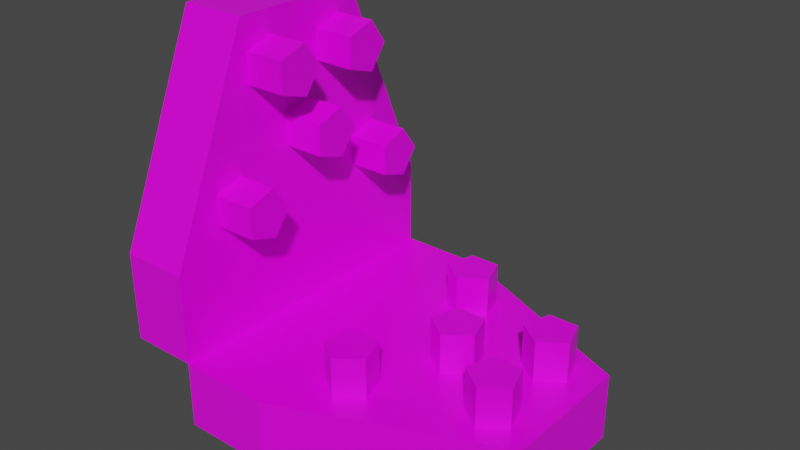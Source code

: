 # Source: GirderJoint.blend  (saved by Blender 2.93.21; exported with 4.5.12 LTS)
import bpy
from mathutils import Matrix  # noqa: F401  (used for matrix-valued properties, if any)

bpy.ops.wm.read_factory_settings(use_empty=True)
scene = bpy.context.scene
scene.name = 'Scene'

# ---- collections
col_collection = bpy.data.collections.new('Collection'); scene.collection.children.link(col_collection)

# ---- images (referenced by path relative to the original .blend; pixels are not part of the script)
import os
ASSET_DIR = os.environ.get("B2B_ASSET_DIR", "")  # directory of the original .blend (textures are referenced by path, not embedded)
HERE = os.path.dirname(os.path.abspath(__file__))  # packed textures are extracted next to this script under _unpacked/

def load_image(name, relpath, width, height, colorspace="sRGB"):
    """Load a texture the original file referenced (path relative to the .blend, or extracted next to this script)."""
    p = next((c for c in (os.path.join(HERE, relpath), os.path.join(ASSET_DIR, relpath)) if relpath and os.path.exists(c)), "")
    if p:
        img = bpy.data.images.load(p, check_existing=True)
        img.name = name
    else:  # same state as the original file: an image datablock whose file is absent (Cycles renders it pink)
        img = bpy.data.images.new(name, width, height)
        img.source = "FILE"
        img.filepath = "//" + (relpath or name)
    img.colorspace_settings.name = colorspace
    return img
img_sligga_palette_png = load_image('sligga-palette.png', 'sligga-palette.png', 1024, 1024, 'sRGB')

# ---- materials (node trees are filled in below, after node groups)
mat_girderbracematerial = bpy.data.materials.new('GirderBraceMaterial')
mat_girderbracematerial.alpha_threshold = 0.0
mat_girderbracematerial.use_transparent_shadow = False
mat_girderbracematerial.line_color = (0.0, 0.0, 0.0, 1.0)

# ---- material node trees
mat_girderbracematerial.use_nodes = True; mat_girderbracematerial.node_tree.nodes.clear()
_N = mat_girderbracematerial.node_tree.nodes; _L = mat_girderbracematerial.node_tree.links
n0 = _N.new('ShaderNodeOutputMaterial'); n0.name = 'Material Output'; n0.location = (300, 300)
n1 = _N.new('ShaderNodeBsdfPrincipled'); n1.name = 'Principled BSDF'; n1.location = (10, 300)
n1.distribution = 'GGX'
n1.subsurface_method = 'BURLEY'
n1.inputs[2].default_value = 0.4
n1.inputs[3].default_value = 1.45
n1.inputs[27].default_value = (0.0, 0.0, 0.0, 1.0)
n1.inputs[28].default_value = 1.0
n2 = _N.new('ShaderNodeTexImage'); n2.name = 'Image Texture'; n2.location = (-320, 242)
n2.image = img_sligga_palette_png
n2.interpolation = 'Closest'
_L.new(n1.outputs[0], n0.inputs[0])
_L.new(n2.outputs[0], n1.inputs[0])
n0.is_active_output = True

# ---- world
world_world = bpy.data.worlds.new('World'); scene.world = world_world
world_world.use_nodes = True; world_world.node_tree.nodes.clear()
_N = world_world.node_tree.nodes; _L = world_world.node_tree.links
n0 = _N.new('ShaderNodeOutputWorld'); n0.name = 'World Output'; n0.location = (300, 300)
n1 = _N.new('ShaderNodeBackground'); n1.name = 'Background'; n1.location = (10, 300)
n1.inputs[0].default_value = (0.05088, 0.05088, 0.05088, 1.0)
_L.new(n1.outputs[0], n0.inputs[0])
n0.is_active_output = True
world_world.color = (0.05088, 0.05088, 0.05088)
world_world.use_sun_shadow = False
world_world.sun_shadow_jitter_overblur = 0.0

# ---- meshes
me_cube_009 = bpy.data.meshes.new('Cube.009')
me_cube_009.from_pydata([(-0.003316, -0.7878, 0.4461), (-0.003316, 0.7878, 0.4461), (-0.003316, 0.3421, 1.499), (0.3337, 0.7878, 0.4461), (-0.003316, -0.3421, 1.499), (0.3337, -0.7878, 0.4461), (0.3337, -0.3421, 1.499), (0.3337, 0.3421, 1.499), (0.2851, -0.08685, 1.265), (0.539, -0.08685, 1.265), (0.2851, -0.1746, 1.144), (0.539, -0.1746, 1.144), (0.2851, -0.3165, 1.19), (0.539, -0.3165, 1.19), (0.2851, -0.3165, 1.34), (0.539, -0.3165, 1.34), (0.2851, -0.1746, 1.386), (0.539, -0.1746, 1.386), (0.2851, 0.3407, 1.265), (0.539, 0.3407, 1.265), (0.2851, 0.253, 1.144), (0.539, 0.253, 1.144), (0.2851, 0.1111, 1.19), (0.539, 0.1111, 1.19), (0.2851, 0.1111, 1.34), (0.539, 0.1111, 1.34), (0.2851, 0.253, 1.386), (0.539, 0.253, 1.386), (0.2851, -0.3117, 0.6724), (0.539, -0.3117, 0.6724), (0.2851, -0.3994, 0.5517), (0.539, -0.3994, 0.5517), (0.2851, -0.5413, 0.5978), (0.539, -0.5413, 0.5978), (0.2851, -0.5413, 0.747), (0.539, -0.5413, 0.747), (0.2851, -0.3994, 0.7931), (0.539, -0.3994, 0.7931), (0.2851, 0.5656, 0.6724), (0.539, 0.5656, 0.6724), (0.2851, 0.4779, 0.5517), (0.539, 0.4779, 0.5517), (0.2851, 0.336, 0.5978), (0.539, 0.336, 0.5978), (0.2851, 0.336, 0.747), (0.539, 0.336, 0.747), (0.2851, 0.4779, 0.7931), (0.539, 0.4779, 0.7931), (0.2851, 0.1269, 0.915), (0.539, 0.1269, 0.915), (0.2851, 0.03922, 0.7943), (0.539, 0.03922, 0.7943), (0.2851, -0.1027, 0.8404), (0.539, -0.1027, 0.8404), (0.2851, -0.1027, 0.9896), (0.539, -0.1027, 0.9896), (0.2851, 0.03922, 1.036), (0.539, 0.03922, 1.036), (-0.003316, -0.7878, 4.607e-05), (-0.003316, 0.7878, 4.607e-05), (0.3336, 0.7878, 0.0001624), (0.3336, -0.7878, 0.0001623), (0.7796, 0.7878, -0.3367), (0.7796, -0.7878, -0.3367), (1.833, -0.3421, -0.3367), (0.7796, -0.7878, 0.0002787), (1.833, 0.3421, -0.3367), (0.7796, 0.7878, 0.0002788), (1.833, 0.3421, 0.0002788), (1.833, -0.3421, 0.0002787), (1.599, 0.08685, -0.04825), (1.599, 0.08685, 0.2056), (1.478, 0.1746, -0.04825), (1.478, 0.1746, 0.2056), (1.524, 0.3165, -0.04825), (1.524, 0.3165, 0.2056), (1.673, 0.3165, -0.04825), (1.673, 0.3165, 0.2056), (1.719, 0.1746, -0.04825), (1.719, 0.1746, 0.2056), (1.599, -0.3407, -0.04825), (1.599, -0.3407, 0.2056), (1.478, -0.253, -0.04825), (1.478, -0.253, 0.2056), (1.524, -0.1111, -0.04825), (1.524, -0.1111, 0.2056), (1.673, -0.1111, -0.04825), (1.673, -0.1111, 0.2056), (1.719, -0.253, -0.04825), (1.719, -0.253, 0.2056), (1.006, 0.3117, -0.04825), (1.006, 0.3117, 0.2056), (0.8852, 0.3994, -0.04825), (0.8852, 0.3994, 0.2056), (0.9313, 0.5413, -0.04825), (0.9313, 0.5413, 0.2056), (1.08, 0.5413, -0.04825), (1.08, 0.5413, 0.2056), (1.127, 0.3994, -0.04825), (1.127, 0.3994, 0.2056), (1.006, -0.5656, -0.04825), (1.006, -0.5656, 0.2056), (0.8852, -0.4779, -0.04825), (0.8852, -0.4779, 0.2056), (0.9313, -0.336, -0.04825), (0.9313, -0.336, 0.2056), (1.08, -0.336, -0.04825), (1.08, -0.336, 0.2056), (1.127, -0.4779, -0.04825), (1.127, -0.4779, 0.2056), (1.249, -0.1269, -0.04825), (1.249, -0.1269, 0.2056), (1.128, -0.03922, -0.04825), (1.128, -0.03922, 0.2056), (1.174, 0.1027, -0.04825), (1.174, 0.1027, 0.2056), (1.323, 0.1027, -0.04825), (1.323, 0.1027, 0.2056), (1.369, -0.03922, -0.04825), (1.369, -0.03922, 0.2056), (0.3335, 0.7878, -0.3367), (0.3335, -0.7878, -0.3367)], [], [(7, 2, 4, 6), (5, 3, 7, 6), (0, 5, 6, 4), (3, 1, 2, 7), (8, 9, 11, 10), (10, 11, 13, 12), (12, 13, 15, 14), (11, 9, 17, 15, 13), (14, 15, 17, 16), (16, 17, 9, 8), (18, 19, 21, 20), (20, 21, 23, 22), (22, 23, 25, 24), (21, 19, 27, 25, 23), (24, 25, 27, 26), (26, 27, 19, 18), (28, 29, 31, 30), (30, 31, 33, 32), (32, 33, 35, 34), (31, 29, 37, 35, 33), (34, 35, 37, 36), (36, 37, 29, 28), (38, 39, 41, 40), (40, 41, 43, 42), (42, 43, 45, 44), (41, 39, 47, 45, 43), (44, 45, 47, 46), (46, 47, 39, 38), (48, 49, 51, 50), (50, 51, 53, 52), (52, 53, 55, 54), (51, 49, 57, 55, 53), (54, 55, 57, 56), (56, 57, 49, 48), (3, 5, 61, 60), (1, 3, 60, 59), (5, 0, 58, 61), (69, 64, 66, 68), (67, 65, 69, 68), (62, 67, 68, 66), (65, 63, 64, 69), (70, 71, 73, 72), (72, 73, 75, 74), (74, 75, 77, 76), (73, 71, 79, 77, 75), (76, 77, 79, 78), (78, 79, 71, 70), (80, 81, 83, 82), (82, 83, 85, 84), (84, 85, 87, 86), (83, 81, 89, 87, 85), (86, 87, 89, 88), (88, 89, 81, 80), (90, 91, 93, 92), (92, 93, 95, 94), (94, 95, 97, 96), (93, 91, 99, 97, 95), (96, 97, 99, 98), (98, 99, 91, 90), (100, 101, 103, 102), (102, 103, 105, 104), (104, 105, 107, 106), (103, 101, 109, 107, 105), (106, 107, 109, 108), (108, 109, 101, 100), (110, 111, 113, 112), (112, 113, 115, 114), (114, 115, 117, 116), (113, 111, 119, 117, 115), (116, 117, 119, 118), (118, 119, 111, 110), (65, 67, 60, 61), (63, 65, 61, 121), (67, 62, 120, 60)])
_uv = me_cube_009.uv_layers.new(name='UVMap')
_uv.uv.foreach_set('vector', [0.8047, 0.9316, 0.8184, 0.9316, 0.8184, 0.959, 0.8047, 0.959, 0.8047, 0.959, 0.8047, 0.9316, 0.8047, 0.9316, 0.8047, 0.959, 0.8066, 0.9486, 0.8066, 0.9264, 0.8066, 0.9264, 0.8066, 0.9486, 0.791, 0.918, 0.791, 0.9043, 0.791, 0.9043, 0.791, 0.918, 0.5429, 0.9207, 0.5429, 0.9168, 0.5445, 0.9168, 0.5445, 0.9207, 0.5445, 0.9207, 0.5445, 0.9168, 0.5461, 0.9168, 0.5461, 0.9207, 0.5461, 0.9207, 0.5461, 0.9168, 0.5477, 0.9168, 0.5477, 0.9207, 0.547, 0.9221, 0.5488, 0.9208, 0.5506, 0.9221, 0.5499, 0.9242, 0.5477, 0.9242, 0.5477, 0.9207, 0.5477, 0.9168, 0.5492, 0.9168, 0.5492, 0.9207, 0.5492, 0.9207, 0.5492, 0.9168, 0.5508, 0.9168, 0.5508, 0.9207, 0.5429, 0.9207, 0.5429, 0.9168, 0.5445, 0.9168, 0.5445, 0.9207, 0.5445, 0.9207, 0.5445, 0.9168, 0.5461, 0.9168, 0.5461, 0.9207, 0.5461, 0.9207, 0.5461, 0.9168, 0.5477, 0.9168, 0.5477, 0.9207, 0.547, 0.9221, 0.5488, 0.9208, 0.5506, 0.9221, 0.5499, 0.9242, 0.5477, 0.9242, 0.5477, 0.9207, 0.5477, 0.9168, 0.5492, 0.9168, 0.5492, 0.9207, 0.5492, 0.9207, 0.5492, 0.9168, 0.5508, 0.9168, 0.5508, 0.9207, 0.5429, 0.9207, 0.5429, 0.9168, 0.5445, 0.9168, 0.5445, 0.9207, 0.5445, 0.9207, 0.5445, 0.9168, 0.5461, 0.9168, 0.5461, 0.9207, 0.5461, 0.9207, 0.5461, 0.9168, 0.5477, 0.9168, 0.5477, 0.9207, 0.547, 0.9221, 0.5488, 0.9208, 0.5506, 0.9221, 0.5499, 0.9242, 0.5477, 0.9242, 0.5477, 0.9207, 0.5477, 0.9168, 0.5492, 0.9168, 0.5492, 0.9207, 0.5492, 0.9207, 0.5492, 0.9168, 0.5508, 0.9168, 0.5508, 0.9207, 0.5429, 0.9207, 0.5429, 0.9168, 0.5445, 0.9168, 0.5445, 0.9207, 0.5445, 0.9207, 0.5445, 0.9168, 0.5461, 0.9168, 0.5461, 0.9207, 0.5461, 0.9207, 0.5461, 0.9168, 0.5477, 0.9168, 0.5477, 0.9207, 0.547, 0.9221, 0.5488, 0.9208, 0.5506, 0.9221, 0.5499, 0.9242, 0.5477, 0.9242, 0.5477, 0.9207, 0.5477, 0.9168, 0.5492, 0.9168, 0.5492, 0.9207, 0.5492, 0.9207, 0.5492, 0.9168, 0.5508, 0.9168, 0.5508, 0.9207, 0.5429, 0.9207, 0.5429, 0.9168, 0.5445, 0.9168, 0.5445, 0.9207, 0.5445, 0.9207, 0.5445, 0.9168, 0.5461, 0.9168, 0.5461, 0.9207, 0.5461, 0.9207, 0.5461, 0.9168, 0.5477, 0.9168, 0.5477, 0.9207, 0.547, 0.9221, 0.5488, 0.9208, 0.5506, 0.9221, 0.5499, 0.9242, 0.5477, 0.9242, 0.5477, 0.9207, 0.5477, 0.9168, 0.5492, 0.9168, 0.5492, 0.9207, 0.5492, 0.9207, 0.5492, 0.9168, 0.5508, 0.9168, 0.5508, 0.9207, 0.8047, 0.9316, 0.8047, 0.959, 0.8047, 0.959, 0.8047, 0.9316, 0.791, 0.9043, 0.791, 0.918, 0.791, 0.918, 0.791, 0.9043, 0.8066, 0.9264, 0.8066, 0.9486, 0.8066, 0.9486, 0.8066, 0.9264, 0.8047, 0.9316, 0.8184, 0.9316, 0.8184, 0.959, 0.8047, 0.959, 0.8047, 0.959, 0.8047, 0.9316, 0.8047, 0.9316, 0.8047, 0.959, 0.8066, 0.9486, 0.8066, 0.9264, 0.8066, 0.9264, 0.8066, 0.9486, 0.791, 0.918, 0.791, 0.9043, 0.791, 0.9043, 0.791, 0.918, 0.5429, 0.9207, 0.5429, 0.9168, 0.5445, 0.9168, 0.5445, 0.9207, 0.5445, 0.9207, 0.5445, 0.9168, 0.5461, 0.9168, 0.5461, 0.9207, 0.5461, 0.9207, 0.5461, 0.9168, 0.5477, 0.9168, 0.5477, 0.9207, 0.547, 0.9221, 0.5488, 0.9208, 0.5506, 0.9221, 0.5499, 0.9242, 0.5477, 0.9242, 0.5477, 0.9207, 0.5477, 0.9168, 0.5492, 0.9168, 0.5492, 0.9207, 0.5492, 0.9207, 0.5492, 0.9168, 0.5508, 0.9168, 0.5508, 0.9207, 0.5429, 0.9207, 0.5429, 0.9168, 0.5445, 0.9168, 0.5445, 0.9207, 0.5445, 0.9207, 0.5445, 0.9168, 0.5461, 0.9168, 0.5461, 0.9207, 0.5461, 0.9207, 0.5461, 0.9168, 0.5477, 0.9168, 0.5477, 0.9207, 0.547, 0.9221, 0.5488, 0.9208, 0.5506, 0.9221, 0.5499, 0.9242, 0.5477, 0.9242, 0.5477, 0.9207, 0.5477, 0.9168, 0.5492, 0.9168, 0.5492, 0.9207, 0.5492, 0.9207, 0.5492, 0.9168, 0.5508, 0.9168, 0.5508, 0.9207, 0.5429, 0.9207, 0.5429, 0.9168, 0.5445, 0.9168, 0.5445, 0.9207, 0.5445, 0.9207, 0.5445, 0.9168, 0.5461, 0.9168, 0.5461, 0.9207, 0.5461, 0.9207, 0.5461, 0.9168, 0.5477, 0.9168, 0.5477, 0.9207, 0.547, 0.9221, 0.5488, 0.9208, 0.5506, 0.9221, 0.5499, 0.9242, 0.5477, 0.9242, 0.5477, 0.9207, 0.5477, 0.9168, 0.5492, 0.9168, 0.5492, 0.9207, 0.5492, 0.9207, 0.5492, 0.9168, 0.5508, 0.9168, 0.5508, 0.9207, 0.5429, 0.9207, 0.5429, 0.9168, 0.5445, 0.9168, 0.5445, 0.9207, 0.5445, 0.9207, 0.5445, 0.9168, 0.5461, 0.9168, 0.5461, 0.9207, 0.5461, 0.9207, 0.5461, 0.9168, 0.5477, 0.9168, 0.5477, 0.9207, 0.547, 0.9221, 0.5488, 0.9208, 0.5506, 0.9221, 0.5499, 0.9242, 0.5477, 0.9242, 0.5477, 0.9207, 0.5477, 0.9168, 0.5492, 0.9168, 0.5492, 0.9207, 0.5492, 0.9207, 0.5492, 0.9168, 0.5508, 0.9168, 0.5508, 0.9207, 0.5429, 0.9207, 0.5429, 0.9168, 0.5445, 0.9168, 0.5445, 0.9207, 0.5445, 0.9207, 0.5445, 0.9168, 0.5461, 0.9168, 0.5461, 0.9207, 0.5461, 0.9207, 0.5461, 0.9168, 0.5477, 0.9168, 0.5477, 0.9207, 0.547, 0.9221, 0.5488, 0.9208, 0.5506, 0.9221, 0.5499, 0.9242, 0.5477, 0.9242, 0.5477, 0.9207, 0.5477, 0.9168, 0.5492, 0.9168, 0.5492, 0.9207, 0.5492, 0.9207, 0.5492, 0.9168, 0.5508, 0.9168, 0.5508, 0.9207, 0.8047, 0.9316, 0.8047, 0.959, 0.8047, 0.959, 0.8047, 0.9316, 0.791, 0.9043, 0.791, 0.918, 0.791, 0.918, 0.791, 0.9043, 0.8066, 0.9264, 0.8066, 0.9486, 0.8066, 0.9486, 0.8066, 0.9264])
me_cube_009.materials.append(mat_girderbracematerial)
me_cube_009.use_remesh_fix_poles = True
me_cube_009.use_remesh_preserve_attributes = False
me_cube_009.update()

# ---- objects
ob_cube_001 = bpy.data.objects.new('Cube.001', me_cube_009)

# ---- transforms, parenting, visibility, modifiers, constraints
ob_cube_001.location = (0.0, 0.0, 0.0)
ob_cube_001.scale = (0.5, 0.5, 0.5)

# ---- collection membership
col_collection.objects.link(ob_cube_001)

# ---- scene / render settings (as saved in the file)
scene.frame_start = 1; scene.frame_end = 250; scene.frame_set(1)
scene.render.engine = 'BLENDER_EEVEE_NEXT'
scene.cycles.use_denoising = False
scene.cycles.samples = 128
scene.cycles.sampling_pattern = 'TABULATED_SOBOL'
scene.cycles.use_adaptive_sampling = False
scene.cycles.use_light_tree = False
scene.view_settings.view_transform = 'Filmic'
bpy.context.view_layer.update()

# ---- added for rendering (the .blend has no active camera and no usable light): camera, sun
cam_auto = bpy.data.cameras.new('AutoCamera')
cam_auto.lens = 50.0
cam_auto.sensor_width = 36.0
cam_auto.clip_end = 1000.0
ob_auto_camera = bpy.data.objects.new('AutoCamera', cam_auto)
scene.collection.objects.link(ob_auto_camera)
ob_auto_camera.location = (1.86251, -1.68613, 1.41477)
ob_auto_camera.rotation_euler = (1.09748, -7.21219e-08, 0.694738)
scene.camera = ob_auto_camera
light_auto_sun = bpy.data.lights.new('AutoSun', 'SUN')
light_auto_sun.energy = 3.0
light_auto_sun.angle = 0.0523599
ob_auto_sun = bpy.data.objects.new('AutoSun', light_auto_sun)
scene.collection.objects.link(ob_auto_sun)
ob_auto_sun.rotation_euler = (0.872665, 0.174533, 0.523599)
bpy.context.view_layer.update()
